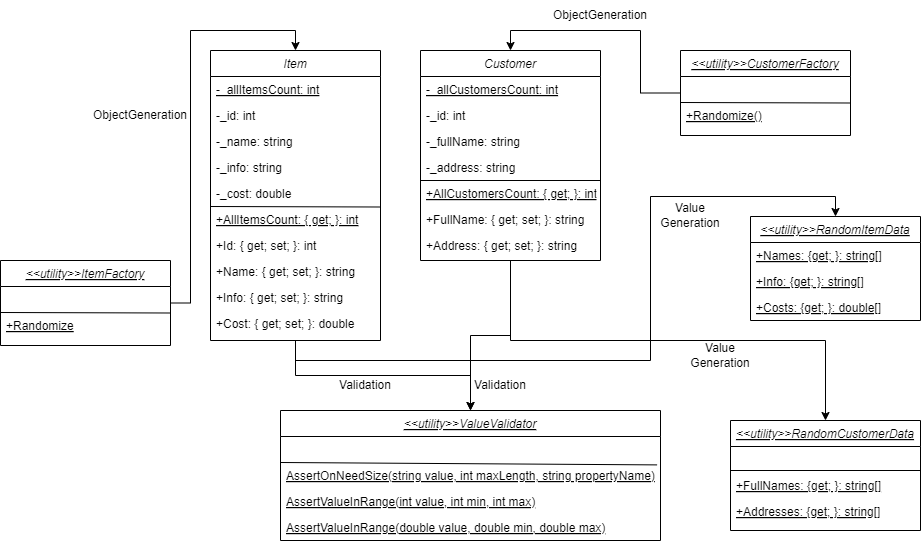

The diagram above was exported from draw.io. Its source (the exported page's mxGraphModel, read from the mxfile embedded in the PNG):
<mxGraphModel dx="2014" dy="634" grid="1" gridSize="10" guides="1" tooltips="1" connect="1" arrows="1" fold="1" page="1" pageScale="1" pageWidth="827" pageHeight="1169" math="0" shadow="0">
  <root>
    <mxCell id="WIyWlLk6GJQsqaUBKTNV-0" />
    <mxCell id="WIyWlLk6GJQsqaUBKTNV-1" parent="WIyWlLk6GJQsqaUBKTNV-0" />
    <mxCell id="ukZoeo626u1M5LNx1o-9-18" style="edgeStyle=orthogonalEdgeStyle;rounded=0;orthogonalLoop=1;jettySize=auto;html=1;exitX=0.5;exitY=1;exitDx=0;exitDy=0;entryX=0.5;entryY=0;entryDx=0;entryDy=0;" edge="1" parent="WIyWlLk6GJQsqaUBKTNV-1" source="zkfFHV4jXpPFQw0GAbJ--0" target="7m8uhe4ZX5L2CbsM9HIG-9">
      <mxGeometry relative="1" as="geometry" />
    </mxCell>
    <mxCell id="ukZoeo626u1M5LNx1o-9-23" style="edgeStyle=orthogonalEdgeStyle;rounded=0;orthogonalLoop=1;jettySize=auto;html=1;exitX=0.5;exitY=1;exitDx=0;exitDy=0;entryX=0.5;entryY=0;entryDx=0;entryDy=0;" edge="1" parent="WIyWlLk6GJQsqaUBKTNV-1" source="zkfFHV4jXpPFQw0GAbJ--0" target="7m8uhe4ZX5L2CbsM9HIG-22">
      <mxGeometry relative="1" as="geometry">
        <Array as="points">
          <mxPoint x="145" y="360" />
          <mxPoint x="500" y="360" />
          <mxPoint x="500" y="196" />
          <mxPoint x="685" y="196" />
        </Array>
      </mxGeometry>
    </mxCell>
    <mxCell id="zkfFHV4jXpPFQw0GAbJ--0" value="Item" style="swimlane;fontStyle=2;align=center;verticalAlign=top;childLayout=stackLayout;horizontal=1;startSize=26;horizontalStack=0;resizeParent=1;resizeLast=0;collapsible=1;marginBottom=0;rounded=0;shadow=0;strokeWidth=1;" parent="WIyWlLk6GJQsqaUBKTNV-1" vertex="1">
      <mxGeometry x="60" y="50" width="170" height="290" as="geometry">
        <mxRectangle x="230" y="140" width="160" height="26" as="alternateBounds" />
      </mxGeometry>
    </mxCell>
    <mxCell id="zkfFHV4jXpPFQw0GAbJ--1" value="-_allItemsCount: int" style="text;align=left;verticalAlign=top;spacingLeft=4;spacingRight=4;overflow=hidden;rotatable=0;points=[[0,0.5],[1,0.5]];portConstraint=eastwest;fontStyle=4" parent="zkfFHV4jXpPFQw0GAbJ--0" vertex="1">
      <mxGeometry y="26" width="170" height="26" as="geometry" />
    </mxCell>
    <mxCell id="zkfFHV4jXpPFQw0GAbJ--2" value="-_id: int" style="text;align=left;verticalAlign=top;spacingLeft=4;spacingRight=4;overflow=hidden;rotatable=0;points=[[0,0.5],[1,0.5]];portConstraint=eastwest;rounded=0;shadow=0;html=0;" parent="zkfFHV4jXpPFQw0GAbJ--0" vertex="1">
      <mxGeometry y="52" width="170" height="26" as="geometry" />
    </mxCell>
    <mxCell id="zkfFHV4jXpPFQw0GAbJ--3" value="-_name: string" style="text;align=left;verticalAlign=top;spacingLeft=4;spacingRight=4;overflow=hidden;rotatable=0;points=[[0,0.5],[1,0.5]];portConstraint=eastwest;rounded=0;shadow=0;html=0;" parent="zkfFHV4jXpPFQw0GAbJ--0" vertex="1">
      <mxGeometry y="78" width="170" height="26" as="geometry" />
    </mxCell>
    <mxCell id="7m8uhe4ZX5L2CbsM9HIG-1" value="-_info: string" style="text;align=left;verticalAlign=top;spacingLeft=4;spacingRight=4;overflow=hidden;rotatable=0;points=[[0,0.5],[1,0.5]];portConstraint=eastwest;rounded=0;shadow=0;html=0;" parent="zkfFHV4jXpPFQw0GAbJ--0" vertex="1">
      <mxGeometry y="104" width="170" height="26" as="geometry" />
    </mxCell>
    <mxCell id="7m8uhe4ZX5L2CbsM9HIG-2" value="-_cost: double" style="text;align=left;verticalAlign=top;spacingLeft=4;spacingRight=4;overflow=hidden;rotatable=0;points=[[0,0.5],[1,0.5]];portConstraint=eastwest;rounded=0;shadow=0;html=0;" parent="zkfFHV4jXpPFQw0GAbJ--0" vertex="1">
      <mxGeometry y="130" width="170" height="26" as="geometry" />
    </mxCell>
    <mxCell id="ukZoeo626u1M5LNx1o-9-0" value="" style="endArrow=none;html=1;rounded=0;entryX=1;entryY=0.5;entryDx=0;entryDy=0;" edge="1" parent="zkfFHV4jXpPFQw0GAbJ--0">
      <mxGeometry width="50" height="50" relative="1" as="geometry">
        <mxPoint y="156" as="sourcePoint" />
        <mxPoint x="170" y="156.5" as="targetPoint" />
      </mxGeometry>
    </mxCell>
    <mxCell id="ukZoeo626u1M5LNx1o-9-1" value="+AllItemsCount: { get; }: int" style="text;align=left;verticalAlign=top;spacingLeft=4;spacingRight=4;overflow=hidden;rotatable=0;points=[[0,0.5],[1,0.5]];portConstraint=eastwest;fontStyle=4" vertex="1" parent="zkfFHV4jXpPFQw0GAbJ--0">
      <mxGeometry y="156" width="170" height="26" as="geometry" />
    </mxCell>
    <mxCell id="ukZoeo626u1M5LNx1o-9-2" value="+Id: { get; set; }: int" style="text;align=left;verticalAlign=top;spacingLeft=4;spacingRight=4;overflow=hidden;rotatable=0;points=[[0,0.5],[1,0.5]];portConstraint=eastwest;fontStyle=0" vertex="1" parent="zkfFHV4jXpPFQw0GAbJ--0">
      <mxGeometry y="182" width="170" height="26" as="geometry" />
    </mxCell>
    <mxCell id="ukZoeo626u1M5LNx1o-9-3" value="+Name: { get; set; }: string" style="text;align=left;verticalAlign=top;spacingLeft=4;spacingRight=4;overflow=hidden;rotatable=0;points=[[0,0.5],[1,0.5]];portConstraint=eastwest;fontStyle=0" vertex="1" parent="zkfFHV4jXpPFQw0GAbJ--0">
      <mxGeometry y="208" width="170" height="26" as="geometry" />
    </mxCell>
    <mxCell id="ukZoeo626u1M5LNx1o-9-4" value="+Info: { get; set; }: string" style="text;align=left;verticalAlign=top;spacingLeft=4;spacingRight=4;overflow=hidden;rotatable=0;points=[[0,0.5],[1,0.5]];portConstraint=eastwest;fontStyle=0" vertex="1" parent="zkfFHV4jXpPFQw0GAbJ--0">
      <mxGeometry y="234" width="170" height="26" as="geometry" />
    </mxCell>
    <mxCell id="ukZoeo626u1M5LNx1o-9-5" value="+Cost: { get; set; }: double" style="text;align=left;verticalAlign=top;spacingLeft=4;spacingRight=4;overflow=hidden;rotatable=0;points=[[0,0.5],[1,0.5]];portConstraint=eastwest;fontStyle=0" vertex="1" parent="zkfFHV4jXpPFQw0GAbJ--0">
      <mxGeometry y="260" width="170" height="26" as="geometry" />
    </mxCell>
    <mxCell id="7m8uhe4ZX5L2CbsM9HIG-9" value="&lt;&lt;utility&gt;&gt;ValueValidator" style="swimlane;fontStyle=6;align=center;verticalAlign=top;childLayout=stackLayout;horizontal=1;startSize=26;horizontalStack=0;resizeParent=1;resizeLast=0;collapsible=1;marginBottom=0;rounded=0;shadow=0;strokeWidth=1;" parent="WIyWlLk6GJQsqaUBKTNV-1" vertex="1">
      <mxGeometry x="130" y="410" width="380" height="130" as="geometry">
        <mxRectangle x="230" y="140" width="160" height="26" as="alternateBounds" />
      </mxGeometry>
    </mxCell>
    <mxCell id="7m8uhe4ZX5L2CbsM9HIG-17" value=" " style="text;align=left;verticalAlign=top;spacingLeft=4;spacingRight=4;overflow=hidden;rotatable=0;points=[[0,0.5],[1,0.5]];portConstraint=eastwest;fontStyle=0" parent="7m8uhe4ZX5L2CbsM9HIG-9" vertex="1">
      <mxGeometry y="26" width="380" height="26" as="geometry" />
    </mxCell>
    <mxCell id="7m8uhe4ZX5L2CbsM9HIG-14" value="" style="endArrow=none;html=1;rounded=0;entryX=0.991;entryY=1.092;entryDx=0;entryDy=0;entryPerimeter=0;" parent="7m8uhe4ZX5L2CbsM9HIG-9" edge="1" target="7m8uhe4ZX5L2CbsM9HIG-17">
      <mxGeometry width="50" height="50" relative="1" as="geometry">
        <mxPoint y="52" as="sourcePoint" />
        <mxPoint x="390" y="60" as="targetPoint" />
      </mxGeometry>
    </mxCell>
    <mxCell id="7m8uhe4ZX5L2CbsM9HIG-18" value="AssertOnNeedSize(string value, int maxLength, string propertyName)" style="text;align=left;verticalAlign=top;spacingLeft=4;spacingRight=4;overflow=hidden;rotatable=0;points=[[0,0.5],[1,0.5]];portConstraint=eastwest;fontStyle=4" parent="7m8uhe4ZX5L2CbsM9HIG-9" vertex="1">
      <mxGeometry y="52" width="380" height="26" as="geometry" />
    </mxCell>
    <mxCell id="7m8uhe4ZX5L2CbsM9HIG-21" value="AssertValueInRange(int value, int min, int max)" style="text;align=left;verticalAlign=top;spacingLeft=4;spacingRight=4;overflow=hidden;rotatable=0;points=[[0,0.5],[1,0.5]];portConstraint=eastwest;fontStyle=4" parent="7m8uhe4ZX5L2CbsM9HIG-9" vertex="1">
      <mxGeometry y="78" width="380" height="26" as="geometry" />
    </mxCell>
    <mxCell id="7m8uhe4ZX5L2CbsM9HIG-19" value="AssertValueInRange(double value, double min, double max)" style="text;align=left;verticalAlign=top;spacingLeft=4;spacingRight=4;overflow=hidden;rotatable=0;points=[[0,0.5],[1,0.5]];portConstraint=eastwest;fontStyle=4" parent="7m8uhe4ZX5L2CbsM9HIG-9" vertex="1">
      <mxGeometry y="104" width="380" height="26" as="geometry" />
    </mxCell>
    <mxCell id="7m8uhe4ZX5L2CbsM9HIG-22" value="&lt;&lt;utility&gt;&gt;RandomItemData" style="swimlane;fontStyle=6;align=center;verticalAlign=top;childLayout=stackLayout;horizontal=1;startSize=26;horizontalStack=0;resizeParent=1;resizeLast=0;collapsible=1;marginBottom=0;rounded=0;shadow=0;strokeWidth=1;" parent="WIyWlLk6GJQsqaUBKTNV-1" vertex="1">
      <mxGeometry x="600" y="216" width="170" height="104" as="geometry">
        <mxRectangle x="230" y="140" width="160" height="26" as="alternateBounds" />
      </mxGeometry>
    </mxCell>
    <mxCell id="7m8uhe4ZX5L2CbsM9HIG-23" value="+Names: {get; }: string[]" style="text;align=left;verticalAlign=top;spacingLeft=4;spacingRight=4;overflow=hidden;rotatable=0;points=[[0,0.5],[1,0.5]];portConstraint=eastwest;fontStyle=4" parent="7m8uhe4ZX5L2CbsM9HIG-22" vertex="1">
      <mxGeometry y="26" width="170" height="26" as="geometry" />
    </mxCell>
    <mxCell id="7m8uhe4ZX5L2CbsM9HIG-25" value="+Info: {get; }: string[]" style="text;align=left;verticalAlign=top;spacingLeft=4;spacingRight=4;overflow=hidden;rotatable=0;points=[[0,0.5],[1,0.5]];portConstraint=eastwest;fontStyle=4" parent="7m8uhe4ZX5L2CbsM9HIG-22" vertex="1">
      <mxGeometry y="52" width="170" height="26" as="geometry" />
    </mxCell>
    <mxCell id="7m8uhe4ZX5L2CbsM9HIG-27" value="+Costs: {get; }: double[]" style="text;align=left;verticalAlign=top;spacingLeft=4;spacingRight=4;overflow=hidden;rotatable=0;points=[[0,0.5],[1,0.5]];portConstraint=eastwest;fontStyle=4" parent="7m8uhe4ZX5L2CbsM9HIG-22" vertex="1">
      <mxGeometry y="78" width="170" height="26" as="geometry" />
    </mxCell>
    <mxCell id="7m8uhe4ZX5L2CbsM9HIG-28" value="&lt;&lt;utility&gt;&gt;RandomCustomerData" style="swimlane;fontStyle=6;align=center;verticalAlign=top;childLayout=stackLayout;horizontal=1;startSize=26;horizontalStack=0;resizeParent=1;resizeLast=0;collapsible=1;marginBottom=0;rounded=0;shadow=0;strokeWidth=1;" parent="WIyWlLk6GJQsqaUBKTNV-1" vertex="1">
      <mxGeometry x="580" y="420" width="190" height="110" as="geometry">
        <mxRectangle x="230" y="140" width="160" height="26" as="alternateBounds" />
      </mxGeometry>
    </mxCell>
    <mxCell id="ukZoeo626u1M5LNx1o-9-27" value="" style="endArrow=none;html=1;rounded=0;" edge="1" parent="7m8uhe4ZX5L2CbsM9HIG-28">
      <mxGeometry width="50" height="50" relative="1" as="geometry">
        <mxPoint y="50" as="sourcePoint" />
        <mxPoint x="190" y="50" as="targetPoint" />
      </mxGeometry>
    </mxCell>
    <mxCell id="ukZoeo626u1M5LNx1o-9-29" value="     " style="text;align=left;verticalAlign=top;spacingLeft=4;spacingRight=4;overflow=hidden;rotatable=0;points=[[0,0.5],[1,0.5]];portConstraint=eastwest;fontStyle=4" vertex="1" parent="7m8uhe4ZX5L2CbsM9HIG-28">
      <mxGeometry y="26" width="190" height="26" as="geometry" />
    </mxCell>
    <mxCell id="7m8uhe4ZX5L2CbsM9HIG-29" value="+FullNames: {get; }: string[]" style="text;align=left;verticalAlign=top;spacingLeft=4;spacingRight=4;overflow=hidden;rotatable=0;points=[[0,0.5],[1,0.5]];portConstraint=eastwest;fontStyle=4" parent="7m8uhe4ZX5L2CbsM9HIG-28" vertex="1">
      <mxGeometry y="52" width="190" height="26" as="geometry" />
    </mxCell>
    <mxCell id="7m8uhe4ZX5L2CbsM9HIG-30" value="+Addresses: {get; }: string[]" style="text;align=left;verticalAlign=top;spacingLeft=4;spacingRight=4;overflow=hidden;rotatable=0;points=[[0,0.5],[1,0.5]];portConstraint=eastwest;fontStyle=4" parent="7m8uhe4ZX5L2CbsM9HIG-28" vertex="1">
      <mxGeometry y="78" width="190" height="32" as="geometry" />
    </mxCell>
    <mxCell id="ukZoeo626u1M5LNx1o-9-32" style="edgeStyle=orthogonalEdgeStyle;rounded=0;orthogonalLoop=1;jettySize=auto;html=1;entryX=0.5;entryY=0;entryDx=0;entryDy=0;" edge="1" parent="WIyWlLk6GJQsqaUBKTNV-1" source="7m8uhe4ZX5L2CbsM9HIG-32" target="zkfFHV4jXpPFQw0GAbJ--0">
      <mxGeometry relative="1" as="geometry" />
    </mxCell>
    <mxCell id="7m8uhe4ZX5L2CbsM9HIG-32" value="&lt;&lt;utility&gt;&gt;ItemFactory" style="swimlane;fontStyle=6;align=center;verticalAlign=top;childLayout=stackLayout;horizontal=1;startSize=26;horizontalStack=0;resizeParent=1;resizeLast=0;collapsible=1;marginBottom=0;rounded=0;shadow=0;strokeWidth=1;" parent="WIyWlLk6GJQsqaUBKTNV-1" vertex="1">
      <mxGeometry x="-150" y="260" width="170" height="85" as="geometry">
        <mxRectangle x="230" y="140" width="160" height="26" as="alternateBounds" />
      </mxGeometry>
    </mxCell>
    <mxCell id="7m8uhe4ZX5L2CbsM9HIG-34" value="" style="endArrow=none;html=1;rounded=0;entryX=1;entryY=0.5;entryDx=0;entryDy=0;" parent="7m8uhe4ZX5L2CbsM9HIG-32" edge="1">
      <mxGeometry width="50" height="50" relative="1" as="geometry">
        <mxPoint y="52" as="sourcePoint" />
        <mxPoint x="170" y="52.5" as="targetPoint" />
      </mxGeometry>
    </mxCell>
    <mxCell id="7m8uhe4ZX5L2CbsM9HIG-33" value=" " style="text;align=left;verticalAlign=top;spacingLeft=4;spacingRight=4;overflow=hidden;rotatable=0;points=[[0,0.5],[1,0.5]];portConstraint=eastwest;fontStyle=0" parent="7m8uhe4ZX5L2CbsM9HIG-32" vertex="1">
      <mxGeometry y="26" width="170" height="26" as="geometry" />
    </mxCell>
    <mxCell id="7m8uhe4ZX5L2CbsM9HIG-35" value="+Randomize" style="text;align=left;verticalAlign=top;spacingLeft=4;spacingRight=4;overflow=hidden;rotatable=0;points=[[0,0.5],[1,0.5]];portConstraint=eastwest;fontStyle=4" parent="7m8uhe4ZX5L2CbsM9HIG-32" vertex="1">
      <mxGeometry y="52" width="170" height="26" as="geometry" />
    </mxCell>
    <mxCell id="ukZoeo626u1M5LNx1o-9-30" style="edgeStyle=orthogonalEdgeStyle;rounded=0;orthogonalLoop=1;jettySize=auto;html=1;entryX=0.5;entryY=0;entryDx=0;entryDy=0;" edge="1" parent="WIyWlLk6GJQsqaUBKTNV-1" source="7m8uhe4ZX5L2CbsM9HIG-38" target="ukZoeo626u1M5LNx1o-9-6">
      <mxGeometry relative="1" as="geometry" />
    </mxCell>
    <mxCell id="7m8uhe4ZX5L2CbsM9HIG-38" value="&lt;&lt;utility&gt;&gt;CustomerFactory" style="swimlane;fontStyle=6;align=center;verticalAlign=top;childLayout=stackLayout;horizontal=1;startSize=26;horizontalStack=0;resizeParent=1;resizeLast=0;collapsible=1;marginBottom=0;rounded=0;shadow=0;strokeWidth=1;" parent="WIyWlLk6GJQsqaUBKTNV-1" vertex="1">
      <mxGeometry x="530" y="50" width="170" height="85" as="geometry">
        <mxRectangle x="230" y="140" width="160" height="26" as="alternateBounds" />
      </mxGeometry>
    </mxCell>
    <mxCell id="7m8uhe4ZX5L2CbsM9HIG-39" value=" " style="text;align=left;verticalAlign=top;spacingLeft=4;spacingRight=4;overflow=hidden;rotatable=0;points=[[0,0.5],[1,0.5]];portConstraint=eastwest;fontStyle=0" parent="7m8uhe4ZX5L2CbsM9HIG-38" vertex="1">
      <mxGeometry y="26" width="170" height="26" as="geometry" />
    </mxCell>
    <mxCell id="7m8uhe4ZX5L2CbsM9HIG-40" value="" style="endArrow=none;html=1;rounded=0;entryX=1;entryY=0.5;entryDx=0;entryDy=0;" parent="7m8uhe4ZX5L2CbsM9HIG-38" edge="1">
      <mxGeometry width="50" height="50" relative="1" as="geometry">
        <mxPoint y="52" as="sourcePoint" />
        <mxPoint x="170" y="52.5" as="targetPoint" />
      </mxGeometry>
    </mxCell>
    <mxCell id="7m8uhe4ZX5L2CbsM9HIG-41" value="+Randomize()" style="text;align=left;verticalAlign=top;spacingLeft=4;spacingRight=4;overflow=hidden;rotatable=0;points=[[0,0.5],[1,0.5]];portConstraint=eastwest;fontStyle=4" parent="7m8uhe4ZX5L2CbsM9HIG-38" vertex="1">
      <mxGeometry y="52" width="170" height="26" as="geometry" />
    </mxCell>
    <mxCell id="ukZoeo626u1M5LNx1o-9-19" style="edgeStyle=orthogonalEdgeStyle;rounded=0;orthogonalLoop=1;jettySize=auto;html=1;exitX=0.5;exitY=1;exitDx=0;exitDy=0;entryX=0.5;entryY=0;entryDx=0;entryDy=0;" edge="1" parent="WIyWlLk6GJQsqaUBKTNV-1" source="ukZoeo626u1M5LNx1o-9-6" target="7m8uhe4ZX5L2CbsM9HIG-9">
      <mxGeometry relative="1" as="geometry" />
    </mxCell>
    <mxCell id="ukZoeo626u1M5LNx1o-9-25" style="edgeStyle=orthogonalEdgeStyle;rounded=0;orthogonalLoop=1;jettySize=auto;html=1;exitX=0.5;exitY=1;exitDx=0;exitDy=0;entryX=0.5;entryY=0;entryDx=0;entryDy=0;" edge="1" parent="WIyWlLk6GJQsqaUBKTNV-1" source="ukZoeo626u1M5LNx1o-9-6" target="7m8uhe4ZX5L2CbsM9HIG-28">
      <mxGeometry relative="1" as="geometry" />
    </mxCell>
    <mxCell id="ukZoeo626u1M5LNx1o-9-6" value="Customer" style="swimlane;fontStyle=2;align=center;verticalAlign=top;childLayout=stackLayout;horizontal=1;startSize=26;horizontalStack=0;resizeParent=1;resizeLast=0;collapsible=1;marginBottom=0;rounded=0;shadow=0;strokeWidth=1;" vertex="1" parent="WIyWlLk6GJQsqaUBKTNV-1">
      <mxGeometry x="270" y="50" width="180" height="210" as="geometry">
        <mxRectangle x="230" y="140" width="160" height="26" as="alternateBounds" />
      </mxGeometry>
    </mxCell>
    <mxCell id="ukZoeo626u1M5LNx1o-9-7" value="-_allCustomersCount: int" style="text;align=left;verticalAlign=top;spacingLeft=4;spacingRight=4;overflow=hidden;rotatable=0;points=[[0,0.5],[1,0.5]];portConstraint=eastwest;fontStyle=4" vertex="1" parent="ukZoeo626u1M5LNx1o-9-6">
      <mxGeometry y="26" width="180" height="26" as="geometry" />
    </mxCell>
    <mxCell id="ukZoeo626u1M5LNx1o-9-8" value="-_id: int" style="text;align=left;verticalAlign=top;spacingLeft=4;spacingRight=4;overflow=hidden;rotatable=0;points=[[0,0.5],[1,0.5]];portConstraint=eastwest;rounded=0;shadow=0;html=0;" vertex="1" parent="ukZoeo626u1M5LNx1o-9-6">
      <mxGeometry y="52" width="180" height="26" as="geometry" />
    </mxCell>
    <mxCell id="ukZoeo626u1M5LNx1o-9-9" value="-_fullName: string" style="text;align=left;verticalAlign=top;spacingLeft=4;spacingRight=4;overflow=hidden;rotatable=0;points=[[0,0.5],[1,0.5]];portConstraint=eastwest;rounded=0;shadow=0;html=0;" vertex="1" parent="ukZoeo626u1M5LNx1o-9-6">
      <mxGeometry y="78" width="180" height="26" as="geometry" />
    </mxCell>
    <mxCell id="ukZoeo626u1M5LNx1o-9-10" value="-_address: string" style="text;align=left;verticalAlign=top;spacingLeft=4;spacingRight=4;overflow=hidden;rotatable=0;points=[[0,0.5],[1,0.5]];portConstraint=eastwest;rounded=0;shadow=0;html=0;" vertex="1" parent="ukZoeo626u1M5LNx1o-9-6">
      <mxGeometry y="104" width="180" height="26" as="geometry" />
    </mxCell>
    <mxCell id="ukZoeo626u1M5LNx1o-9-12" value="" style="endArrow=none;html=1;rounded=0;" edge="1" parent="ukZoeo626u1M5LNx1o-9-6">
      <mxGeometry width="50" height="50" relative="1" as="geometry">
        <mxPoint y="130" as="sourcePoint" />
        <mxPoint x="180" y="130" as="targetPoint" />
      </mxGeometry>
    </mxCell>
    <mxCell id="ukZoeo626u1M5LNx1o-9-13" value="+AllCustomersCount: { get; }: int" style="text;align=left;verticalAlign=top;spacingLeft=4;spacingRight=4;overflow=hidden;rotatable=0;points=[[0,0.5],[1,0.5]];portConstraint=eastwest;fontStyle=4" vertex="1" parent="ukZoeo626u1M5LNx1o-9-6">
      <mxGeometry y="130" width="180" height="26" as="geometry" />
    </mxCell>
    <mxCell id="ukZoeo626u1M5LNx1o-9-16" value="+FullName: { get; set; }: string" style="text;align=left;verticalAlign=top;spacingLeft=4;spacingRight=4;overflow=hidden;rotatable=0;points=[[0,0.5],[1,0.5]];portConstraint=eastwest;fontStyle=0" vertex="1" parent="ukZoeo626u1M5LNx1o-9-6">
      <mxGeometry y="156" width="180" height="26" as="geometry" />
    </mxCell>
    <mxCell id="ukZoeo626u1M5LNx1o-9-15" value="+Address: { get; set; }: string" style="text;align=left;verticalAlign=top;spacingLeft=4;spacingRight=4;overflow=hidden;rotatable=0;points=[[0,0.5],[1,0.5]];portConstraint=eastwest;fontStyle=0" vertex="1" parent="ukZoeo626u1M5LNx1o-9-6">
      <mxGeometry y="182" width="180" height="26" as="geometry" />
    </mxCell>
    <mxCell id="ukZoeo626u1M5LNx1o-9-20" value="Validation" style="text;html=1;align=center;verticalAlign=middle;whiteSpace=wrap;rounded=0;" vertex="1" parent="WIyWlLk6GJQsqaUBKTNV-1">
      <mxGeometry x="185" y="370" width="60" height="30" as="geometry" />
    </mxCell>
    <mxCell id="ukZoeo626u1M5LNx1o-9-21" value="Validation" style="text;html=1;align=center;verticalAlign=middle;whiteSpace=wrap;rounded=0;" vertex="1" parent="WIyWlLk6GJQsqaUBKTNV-1">
      <mxGeometry x="320" y="370" width="60" height="30" as="geometry" />
    </mxCell>
    <mxCell id="ukZoeo626u1M5LNx1o-9-24" value="Value Generation" style="text;html=1;align=center;verticalAlign=middle;whiteSpace=wrap;rounded=0;" vertex="1" parent="WIyWlLk6GJQsqaUBKTNV-1">
      <mxGeometry x="510" y="200" width="60" height="30" as="geometry" />
    </mxCell>
    <mxCell id="ukZoeo626u1M5LNx1o-9-26" value="Value Generation" style="text;html=1;align=center;verticalAlign=middle;whiteSpace=wrap;rounded=0;" vertex="1" parent="WIyWlLk6GJQsqaUBKTNV-1">
      <mxGeometry x="540" y="340" width="60" height="30" as="geometry" />
    </mxCell>
    <mxCell id="ukZoeo626u1M5LNx1o-9-31" value="ObjectGeneration" style="text;html=1;align=center;verticalAlign=middle;whiteSpace=wrap;rounded=0;" vertex="1" parent="WIyWlLk6GJQsqaUBKTNV-1">
      <mxGeometry x="420" width="60" height="30" as="geometry" />
    </mxCell>
    <mxCell id="ukZoeo626u1M5LNx1o-9-33" value="ObjectGeneration" style="text;html=1;align=center;verticalAlign=middle;whiteSpace=wrap;rounded=0;" vertex="1" parent="WIyWlLk6GJQsqaUBKTNV-1">
      <mxGeometry x="-40" y="100" width="60" height="30" as="geometry" />
    </mxCell>
  </root>
</mxGraphModel>